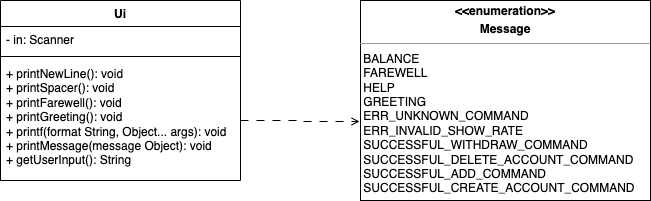

The diagram above was exported from draw.io. Its source (the exported page's mxGraphModel, read from the mxfile embedded in the PNG):
<mxGraphModel dx="1306" dy="733" grid="1" gridSize="10" guides="1" tooltips="1" connect="1" arrows="1" fold="1" page="1" pageScale="1" pageWidth="827" pageHeight="1169" math="0" shadow="0">
  <root>
    <mxCell id="WIyWlLk6GJQsqaUBKTNV-0" />
    <mxCell id="WIyWlLk6GJQsqaUBKTNV-1" parent="WIyWlLk6GJQsqaUBKTNV-0" />
    <mxCell id="YMYINVadccleoX2-M_Uq-0" value="Ui" style="swimlane;fontStyle=1;align=center;verticalAlign=top;childLayout=stackLayout;horizontal=1;startSize=26;horizontalStack=0;resizeParent=1;resizeParentMax=0;resizeLast=0;collapsible=1;marginBottom=0;whiteSpace=wrap;html=1;" parent="WIyWlLk6GJQsqaUBKTNV-1" vertex="1">
      <mxGeometry x="130" y="270" width="240" height="180" as="geometry" />
    </mxCell>
    <mxCell id="YMYINVadccleoX2-M_Uq-1" value="- in: Scanner" style="text;strokeColor=none;fillColor=none;align=left;verticalAlign=top;spacingLeft=4;spacingRight=4;overflow=hidden;rotatable=0;points=[[0,0.5],[1,0.5]];portConstraint=eastwest;whiteSpace=wrap;html=1;" parent="YMYINVadccleoX2-M_Uq-0" vertex="1">
      <mxGeometry y="26" width="240" height="26" as="geometry" />
    </mxCell>
    <mxCell id="YMYINVadccleoX2-M_Uq-2" value="" style="line;strokeWidth=1;fillColor=none;align=left;verticalAlign=middle;spacingTop=-1;spacingLeft=3;spacingRight=3;rotatable=0;labelPosition=right;points=[];portConstraint=eastwest;strokeColor=inherit;" parent="YMYINVadccleoX2-M_Uq-0" vertex="1">
      <mxGeometry y="52" width="240" height="8" as="geometry" />
    </mxCell>
    <mxCell id="YMYINVadccleoX2-M_Uq-3" value="+ printNewLine(): void&lt;br&gt;+ printSpacer(): void&lt;br&gt;+ printFarewell(): void&lt;br&gt;+ printGreeting(): void&lt;br&gt;+ printf(format String, Object... args): void&lt;br&gt;+ printMessage(message Object): void&lt;br&gt;+ getUserInput(): String" style="text;strokeColor=none;fillColor=none;align=left;verticalAlign=top;spacingLeft=4;spacingRight=4;overflow=hidden;rotatable=0;points=[[0,0.5],[1,0.5]];portConstraint=eastwest;whiteSpace=wrap;html=1;" parent="YMYINVadccleoX2-M_Uq-0" vertex="1">
      <mxGeometry y="60" width="240" height="120" as="geometry" />
    </mxCell>
    <mxCell id="YMYINVadccleoX2-M_Uq-4" value="&lt;p style=&quot;margin:0px;margin-top:4px;text-align:center;&quot;&gt;&lt;b&gt;&amp;lt;&amp;lt;enumeration&amp;gt;&amp;gt;&lt;/b&gt;&lt;/p&gt;&lt;p style=&quot;margin:0px;margin-top:4px;text-align:center;&quot;&gt;&lt;b&gt;Message&lt;/b&gt;&lt;/p&gt;&lt;hr size=&quot;1&quot;&gt;&lt;div style=&quot;height:2px;&quot;&gt;&lt;br&gt;&lt;/div&gt;&lt;div style=&quot;height:2px;&quot;&gt;&amp;nbsp;BALANCE&lt;br&gt;&amp;nbsp;FAREWELL&lt;br&gt;&amp;nbsp;HELP&lt;br&gt;&amp;nbsp;GREETING&lt;br&gt;&amp;nbsp;ERR_UNKNOWN_COMMAND&lt;br&gt;&amp;nbsp;ERR_INVALID_SHOW_RATE&lt;br&gt;&amp;nbsp;SUCCESSFUL_WITHDRAW_COMMAND&lt;br&gt;&amp;nbsp;SUCCESSFUL_DELETE_ACCOUNT_COMMAND&lt;br&gt;&amp;nbsp;SUCCESSFUL_ADD_COMMAND&lt;br&gt;&amp;nbsp;SUCCESSFUL_CREATE_ACCOUNT_COMMAND&lt;/div&gt;" style="verticalAlign=top;align=left;overflow=fill;fontSize=12;fontFamily=Helvetica;html=1;spacingLeft=5;spacingTop=0;" parent="WIyWlLk6GJQsqaUBKTNV-1" vertex="1">
      <mxGeometry x="490" y="270" width="290" height="200" as="geometry" />
    </mxCell>
    <mxCell id="YMYINVadccleoX2-M_Uq-5" style="edgeStyle=orthogonalEdgeStyle;rounded=0;orthogonalLoop=1;jettySize=auto;html=1;entryX=-0.003;entryY=0.605;entryDx=0;entryDy=0;entryPerimeter=0;dashed=1;dashPattern=8 8;endArrow=open;endFill=0;" parent="WIyWlLk6GJQsqaUBKTNV-1" source="YMYINVadccleoX2-M_Uq-3" target="YMYINVadccleoX2-M_Uq-4" edge="1">
      <mxGeometry relative="1" as="geometry" />
    </mxCell>
  </root>
</mxGraphModel>